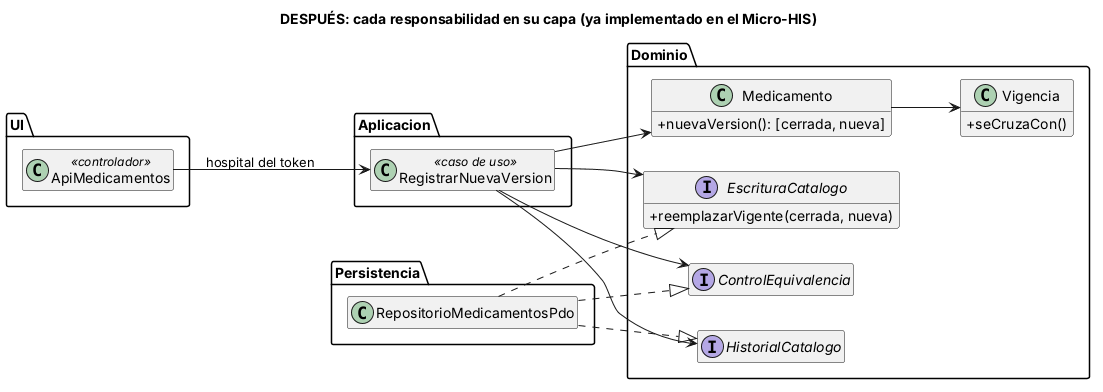

The diagram above was rendered by PlantUML. Its source (embedded in the PNG):
@startuml refactor-despues
' Catálogo de medicamentos - Semana 7 - Refactor: DESPUÉS (separado en capas)
title DESPUÉS: cada responsabilidad en su capa (ya implementado en el Micro-HIS)
skinparam classAttributeIconSize 0
hide empty members
left to right direction
package UI {
  class ApiMedicamentos <<controlador>>
}
package Aplicacion {
  class RegistrarNuevaVersion <<caso de uso>>
}
package Dominio {
  class Medicamento {
    +nuevaVersion(): [cerrada, nueva]
  }
  class Vigencia {
    +seCruzaCon()
  }
  interface HistorialCatalogo
  interface ControlEquivalencia
  interface EscrituraCatalogo {
    +reemplazarVigente(cerrada, nueva)
  }
}
package Persistencia {
  class RepositorioMedicamentosPdo
}
ApiMedicamentos --> RegistrarNuevaVersion : hospital del token
RegistrarNuevaVersion --> Medicamento
Medicamento --> Vigencia
RegistrarNuevaVersion --> HistorialCatalogo
RegistrarNuevaVersion --> ControlEquivalencia
RegistrarNuevaVersion --> EscrituraCatalogo
RepositorioMedicamentosPdo ..|> HistorialCatalogo
RepositorioMedicamentosPdo ..|> ControlEquivalencia
RepositorioMedicamentosPdo ..|> EscrituraCatalogo
@enduml